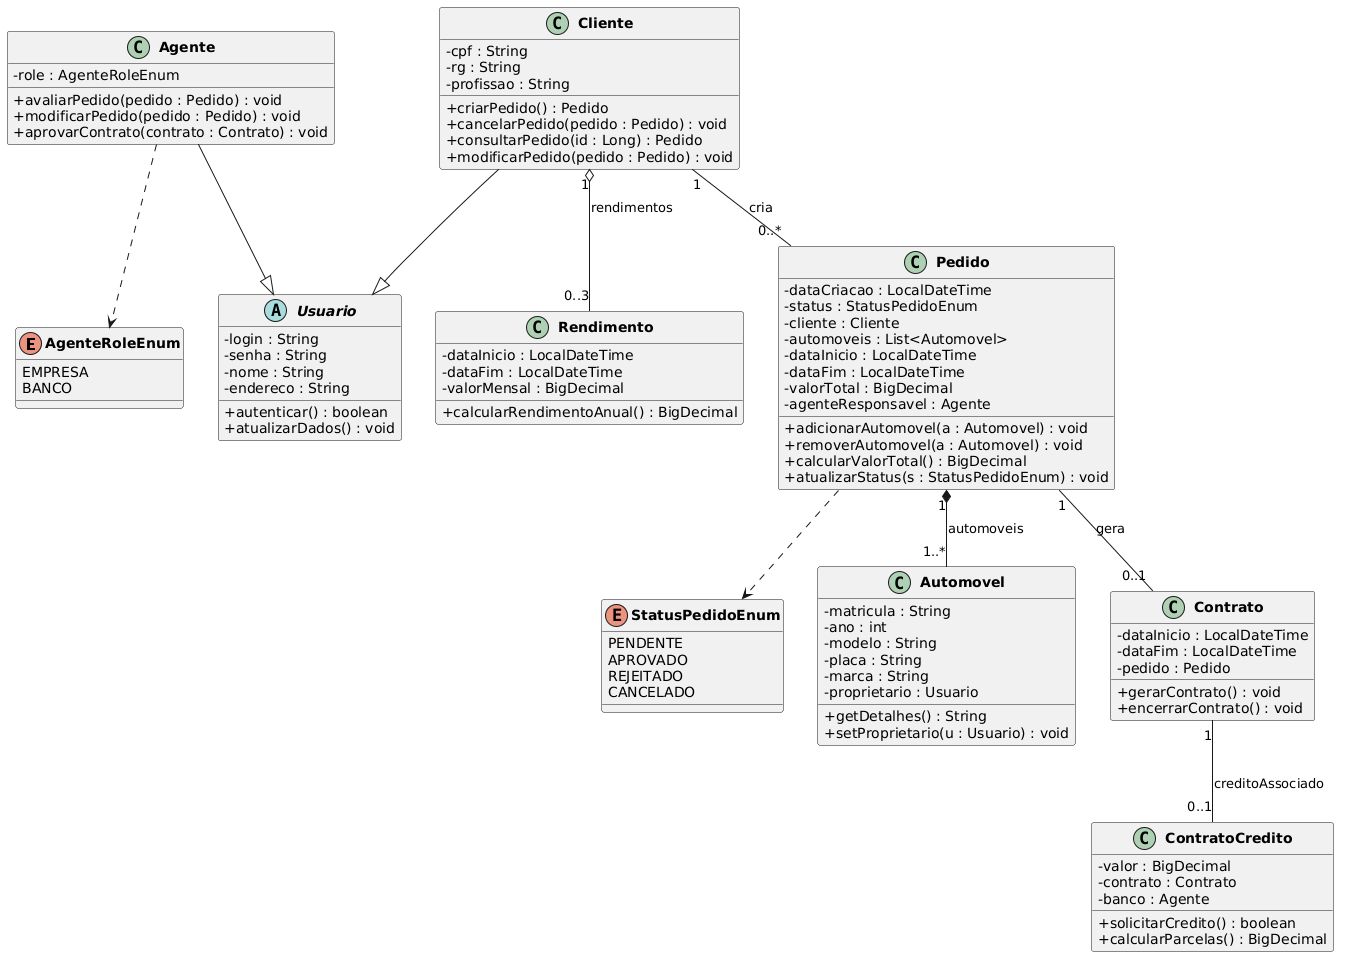

The diagram above was rendered by PlantUML. Its source (embedded in the PNG):
@startuml
skinparam classAttributeIconSize 0
skinparam classFontStyle Bold

' ─── ENUMS ───────────────────────────────────────────
enum AgenteRoleEnum {
  EMPRESA
  BANCO
}

enum StatusPedidoEnum {
  PENDENTE
  APROVADO
  REJEITADO
  CANCELADO
}

' ─── CLASSE ABSTRATA ─────────────────────────────────
abstract class Usuario {
  - login : String
  - senha : String
  - nome : String
  - endereco : String
  + autenticar() : boolean
  + atualizarDados() : void
}

' ─── SUBCLASSES ──────────────────────────────────────
class Cliente {
  - cpf : String
  - rg : String
  - profissao : String
  + criarPedido() : Pedido
  + cancelarPedido(pedido : Pedido) : void
  + consultarPedido(id : Long) : Pedido
  + modificarPedido(pedido : Pedido) : void
}

class Agente {
  - role : AgenteRoleEnum
  + avaliarPedido(pedido : Pedido) : void
  + modificarPedido(pedido : Pedido) : void
  + aprovarContrato(contrato : Contrato) : void
}

' ─── RENDIMENTO (agregação com Cliente) ──────────────
class Rendimento {
  - dataInicio : LocalDateTime
  - dataFim : LocalDateTime
  - valorMensal : BigDecimal
  + calcularRendimentoAnual() : BigDecimal
}

' ─── AUTOMÓVEL ───────────────────────────────────────
class Automovel {
  - matricula : String
  - ano : int
  - modelo : String
  - placa : String
  - marca : String
  - proprietario : Usuario
  + getDetalhes() : String
  + setProprietario(u : Usuario) : void
}

' ─── PEDIDO (composição com List<Automovel>) ─────────
class Pedido {
  - dataCriacao : LocalDateTime
  - status : StatusPedidoEnum
  - cliente : Cliente
  - automoveis : List<Automovel>
  - dataInicio : LocalDateTime
  - dataFim : LocalDateTime
  - valorTotal : BigDecimal
  - agenteResponsavel : Agente
  + adicionarAutomovel(a : Automovel) : void
  + removerAutomovel(a : Automovel) : void
  + calcularValorTotal() : BigDecimal
  + atualizarStatus(s : StatusPedidoEnum) : void
}

' ─── CONTRATO ────────────────────────────────────────
class Contrato {
  - dataInicio : LocalDateTime
  - dataFim : LocalDateTime
  - pedido : Pedido
  + gerarContrato() : void
  + encerrarContrato() : void
}

' ─── CONTRATO DE CRÉDITO ─────────────────────────────
class ContratoCredito {
  - valor : BigDecimal
  - contrato : Contrato
  - banco : Agente
  + solicitarCredito() : boolean
  + calcularParcelas() : BigDecimal
}

' ─── HERANÇA ─────────────────────────────────────────
Cliente    --|> Usuario
Agente     --|> Usuario

' ─── DEPENDÊNCIA (enums) ─────────────────────────────
Agente     ..> AgenteRoleEnum
Pedido     ..> StatusPedidoEnum

' ─── AGREGAÇÃO: Cliente possui até 3 Rendimentos ─────
Cliente    "1" o-- "0..3" Rendimento : rendimentos

' ─── COMPOSIÇÃO: Pedido contém List<Automovel> ───────
Pedido     "1" *-- "1..*" Automovel : automoveis

' ─── ASSOCIAÇÕES ─────────────────────────────────────
Cliente    "1"  -- "0..*" Pedido        : cria
Pedido     "1"  -- "0..1" Contrato      : gera
Contrato   "1"  -- "0..1" ContratoCredito : creditoAssociado
@enduml